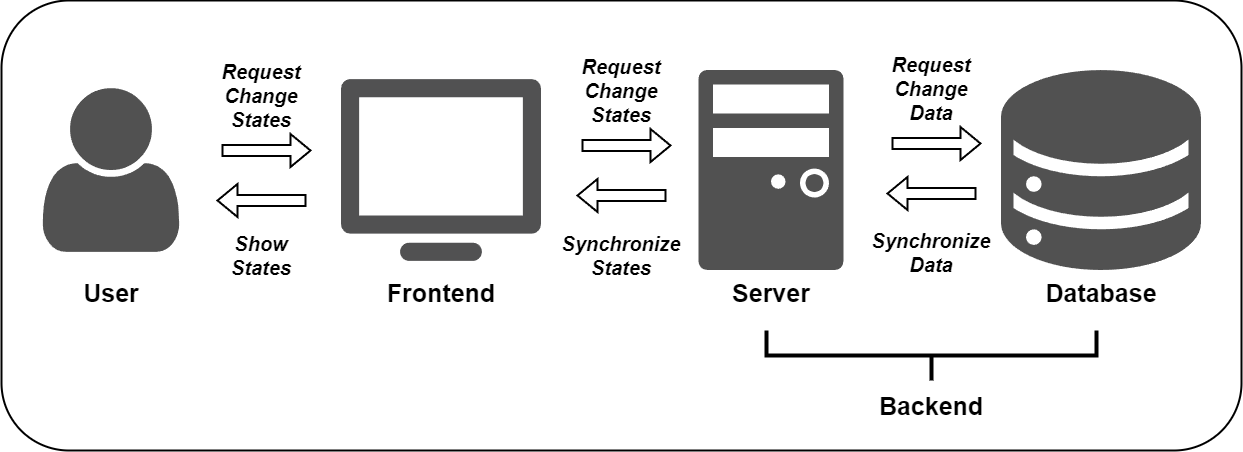

The diagram above was exported from draw.io. Its source (the exported page's mxGraphModel, read from the mxfile embedded in the PNG):
<mxGraphModel dx="2736" dy="1013" grid="1" gridSize="10" guides="1" tooltips="1" connect="1" arrows="1" fold="1" page="1" pageScale="1" pageWidth="827" pageHeight="1169" background="#FFFFFF" style="azure" math="0" shadow="0">
  <root>
    <mxCell id="0" />
    <mxCell id="1" parent="0" />
    <mxCell id="VMMp1yeuZXG2swK0-gRS-28" value="" style="rounded=1;whiteSpace=wrap;html=1;strokeColor=#000000;fillColor=#ffffff;" vertex="1" parent="1">
      <mxGeometry x="-280" y="80" width="1240" height="450" as="geometry" />
    </mxCell>
    <mxCell id="VMMp1yeuZXG2swK0-gRS-1" value="" style="shape=image;verticalLabelPosition=bottom;labelBackgroundColor=default;verticalAlign=top;aspect=fixed;imageAspect=0;image=data:image/png,(base64 omitted: 2748 chars);fontColor=#000000;" vertex="1" parent="1">
      <mxGeometry x="60" y="150" width="200" height="200" as="geometry" />
    </mxCell>
    <mxCell id="VMMp1yeuZXG2swK0-gRS-3" value="" style="shape=image;verticalLabelPosition=bottom;labelBackgroundColor=default;verticalAlign=top;aspect=fixed;imageAspect=0;image=data:image/png,(base64 omitted: 3900 chars);fontColor=#000000;" vertex="1" parent="1">
      <mxGeometry x="390" y="150" width="200" height="200" as="geometry" />
    </mxCell>
    <mxCell id="VMMp1yeuZXG2swK0-gRS-4" value="" style="shape=image;verticalLabelPosition=bottom;labelBackgroundColor=default;verticalAlign=top;aspect=fixed;imageAspect=0;image=data:image/png,(base64 omitted: 5732 chars);" vertex="1" parent="1">
      <mxGeometry x="720" y="150" width="200" height="200" as="geometry" />
    </mxCell>
    <mxCell id="VMMp1yeuZXG2swK0-gRS-5" value="" style="shape=image;verticalLabelPosition=bottom;labelBackgroundColor=default;verticalAlign=top;aspect=fixed;imageAspect=0;image=data:image/png,(base64 omitted: 4028 chars);" vertex="1" parent="1">
      <mxGeometry x="-270" y="150" width="200" height="200" as="geometry" />
    </mxCell>
    <mxCell id="VMMp1yeuZXG2swK0-gRS-6" value="" style="shape=flexArrow;endArrow=classic;html=1;rounded=0;strokeColor=#000000;fontColor=#000000;fillColor=#ffffff;" edge="1" parent="1">
      <mxGeometry width="50" height="50" relative="1" as="geometry">
        <mxPoint x="-60" y="230" as="sourcePoint" />
        <mxPoint x="30" y="230" as="targetPoint" />
      </mxGeometry>
    </mxCell>
    <mxCell id="VMMp1yeuZXG2swK0-gRS-7" value="" style="shape=flexArrow;endArrow=classic;html=1;rounded=0;strokeColor=#000000;fontColor=#000000;fillColor=#ffffff;" edge="1" parent="1">
      <mxGeometry width="50" height="50" relative="1" as="geometry">
        <mxPoint x="25" y="280" as="sourcePoint" />
        <mxPoint x="-65" y="280" as="targetPoint" />
      </mxGeometry>
    </mxCell>
    <mxCell id="VMMp1yeuZXG2swK0-gRS-9" value="&lt;font style=&quot;font-size: 20px;&quot;&gt;&lt;span&gt;Request Change States&lt;/span&gt;&lt;/font&gt;" style="text;html=1;strokeColor=none;fillColor=none;align=center;verticalAlign=middle;whiteSpace=wrap;rounded=0;fontColor=#000000;fontStyle=3" vertex="1" parent="1">
      <mxGeometry x="-80" y="160" width="120" height="30" as="geometry" />
    </mxCell>
    <mxCell id="VMMp1yeuZXG2swK0-gRS-10" value="&lt;font style=&quot;font-size: 20px;&quot;&gt;&lt;span&gt;Show States&lt;/span&gt;&lt;/font&gt;" style="text;html=1;strokeColor=none;fillColor=none;align=center;verticalAlign=middle;whiteSpace=wrap;rounded=0;fontColor=#000000;fontStyle=3" vertex="1" parent="1">
      <mxGeometry x="-80" y="320" width="120" height="30" as="geometry" />
    </mxCell>
    <mxCell id="VMMp1yeuZXG2swK0-gRS-12" value="" style="shape=flexArrow;endArrow=classic;html=1;rounded=0;strokeColor=#000000;fontColor=#000000;fillColor=#ffffff;" edge="1" parent="1">
      <mxGeometry width="50" height="50" relative="1" as="geometry">
        <mxPoint x="300" y="225" as="sourcePoint" />
        <mxPoint x="390" y="225" as="targetPoint" />
      </mxGeometry>
    </mxCell>
    <mxCell id="VMMp1yeuZXG2swK0-gRS-13" value="" style="shape=flexArrow;endArrow=classic;html=1;rounded=0;strokeColor=#000000;fontColor=#000000;fillColor=#ffffff;" edge="1" parent="1">
      <mxGeometry width="50" height="50" relative="1" as="geometry">
        <mxPoint x="385" y="275" as="sourcePoint" />
        <mxPoint x="295" y="275" as="targetPoint" />
      </mxGeometry>
    </mxCell>
    <mxCell id="VMMp1yeuZXG2swK0-gRS-14" value="&lt;font style=&quot;font-size: 20px;&quot;&gt;&lt;span&gt;Request Change States&lt;/span&gt;&lt;/font&gt;" style="text;html=1;strokeColor=none;fillColor=none;align=center;verticalAlign=middle;whiteSpace=wrap;rounded=0;fontColor=#000000;fontStyle=3" vertex="1" parent="1">
      <mxGeometry x="280" y="155" width="120" height="30" as="geometry" />
    </mxCell>
    <mxCell id="VMMp1yeuZXG2swK0-gRS-15" value="&lt;font style=&quot;font-size: 20px;&quot;&gt;&lt;span&gt;Synchronize States&lt;/span&gt;&lt;/font&gt;" style="text;html=1;strokeColor=none;fillColor=none;align=center;verticalAlign=middle;whiteSpace=wrap;rounded=0;fontColor=#000000;fontStyle=3" vertex="1" parent="1">
      <mxGeometry x="280" y="320" width="120" height="30" as="geometry" />
    </mxCell>
    <mxCell id="VMMp1yeuZXG2swK0-gRS-16" value="" style="shape=flexArrow;endArrow=classic;html=1;rounded=0;strokeColor=#000000;fontColor=#000000;fillColor=#ffffff;" edge="1" parent="1">
      <mxGeometry width="50" height="50" relative="1" as="geometry">
        <mxPoint x="610" y="223" as="sourcePoint" />
        <mxPoint x="700" y="223" as="targetPoint" />
      </mxGeometry>
    </mxCell>
    <mxCell id="VMMp1yeuZXG2swK0-gRS-17" value="" style="shape=flexArrow;endArrow=classic;html=1;rounded=0;strokeColor=#000000;fontColor=#000000;fillColor=#ffffff;" edge="1" parent="1">
      <mxGeometry width="50" height="50" relative="1" as="geometry">
        <mxPoint x="695" y="273" as="sourcePoint" />
        <mxPoint x="605" y="273" as="targetPoint" />
      </mxGeometry>
    </mxCell>
    <mxCell id="VMMp1yeuZXG2swK0-gRS-18" value="&lt;font style=&quot;font-size: 20px;&quot;&gt;&lt;span&gt;Request Change Data&lt;/span&gt;&lt;/font&gt;" style="text;html=1;strokeColor=none;fillColor=none;align=center;verticalAlign=middle;whiteSpace=wrap;rounded=0;fontColor=#000000;fontStyle=3" vertex="1" parent="1">
      <mxGeometry x="590" y="153" width="120" height="30" as="geometry" />
    </mxCell>
    <mxCell id="VMMp1yeuZXG2swK0-gRS-19" value="&lt;span style=&quot;border-color: var(--border-color); font-size: 20px;&quot;&gt;Synchronize Data&lt;/span&gt;" style="text;html=1;strokeColor=none;fillColor=none;align=center;verticalAlign=middle;whiteSpace=wrap;rounded=0;fontColor=#000000;fontStyle=3" vertex="1" parent="1">
      <mxGeometry x="590" y="313" width="120" height="37" as="geometry" />
    </mxCell>
    <mxCell id="VMMp1yeuZXG2swK0-gRS-22" value="&lt;font style=&quot;font-size: 25px;&quot;&gt;&lt;b style=&quot;font-size: 25px;&quot;&gt;User&lt;/b&gt;&lt;/font&gt;" style="text;html=1;strokeColor=none;fillColor=none;align=center;verticalAlign=middle;whiteSpace=wrap;rounded=0;fontColor=#000000;fontSize=25;" vertex="1" parent="1">
      <mxGeometry x="-230" y="357" width="120" height="30" as="geometry" />
    </mxCell>
    <mxCell id="VMMp1yeuZXG2swK0-gRS-23" value="&lt;font style=&quot;font-size: 25px;&quot;&gt;&lt;b style=&quot;font-size: 25px;&quot;&gt;Frontend&lt;/b&gt;&lt;/font&gt;" style="text;html=1;strokeColor=none;fillColor=none;align=center;verticalAlign=middle;whiteSpace=wrap;rounded=0;fontColor=#000000;fontSize=25;" vertex="1" parent="1">
      <mxGeometry x="100" y="357" width="120" height="30" as="geometry" />
    </mxCell>
    <mxCell id="VMMp1yeuZXG2swK0-gRS-24" value="&lt;font style=&quot;font-size: 25px;&quot;&gt;&lt;b style=&quot;font-size: 25px;&quot;&gt;Server&lt;/b&gt;&lt;/font&gt;" style="text;html=1;strokeColor=none;fillColor=none;align=center;verticalAlign=middle;whiteSpace=wrap;rounded=0;fontColor=#000000;fontSize=25;" vertex="1" parent="1">
      <mxGeometry x="430" y="357" width="120" height="30" as="geometry" />
    </mxCell>
    <mxCell id="VMMp1yeuZXG2swK0-gRS-25" value="&lt;font style=&quot;font-size: 25px;&quot;&gt;&lt;b style=&quot;font-size: 25px;&quot;&gt;Database&lt;/b&gt;&lt;/font&gt;" style="text;html=1;strokeColor=none;fillColor=none;align=center;verticalAlign=middle;whiteSpace=wrap;rounded=0;fontColor=#000000;fontSize=25;" vertex="1" parent="1">
      <mxGeometry x="760" y="357" width="120" height="30" as="geometry" />
    </mxCell>
    <mxCell id="VMMp1yeuZXG2swK0-gRS-26" value="" style="strokeWidth=4;html=1;shape=mxgraph.flowchart.annotation_2;align=left;labelPosition=right;pointerEvents=1;strokeColor=#000000;fillColor=#ffffff;rotation=-90;fontStyle=0" vertex="1" parent="1">
      <mxGeometry x="625" y="270" width="50" height="330" as="geometry" />
    </mxCell>
    <mxCell id="VMMp1yeuZXG2swK0-gRS-27" value="&lt;font style=&quot;font-size: 25px;&quot;&gt;&lt;b style=&quot;font-size: 25px;&quot;&gt;Backend&lt;/b&gt;&lt;/font&gt;" style="text;html=1;strokeColor=none;fillColor=none;align=center;verticalAlign=middle;whiteSpace=wrap;rounded=0;fontColor=#000000;fontSize=25;" vertex="1" parent="1">
      <mxGeometry x="590" y="470" width="120" height="30" as="geometry" />
    </mxCell>
  </root>
</mxGraphModel>